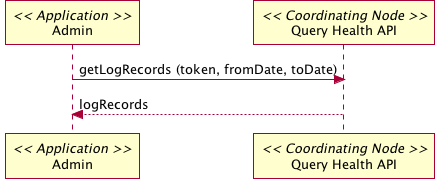

The diagram above was rendered by PlantUML. Its source (embedded in the PNG):
@startuml images/17b_seq.png
participant "Admin" as app_admin << Application >>
participant "Query Health API" as c_query << Coordinating Node >>
app_admin -> c_query: getLogRecords (token, fromDate, toDate)
c_query --> app_admin: logRecords
@enduml